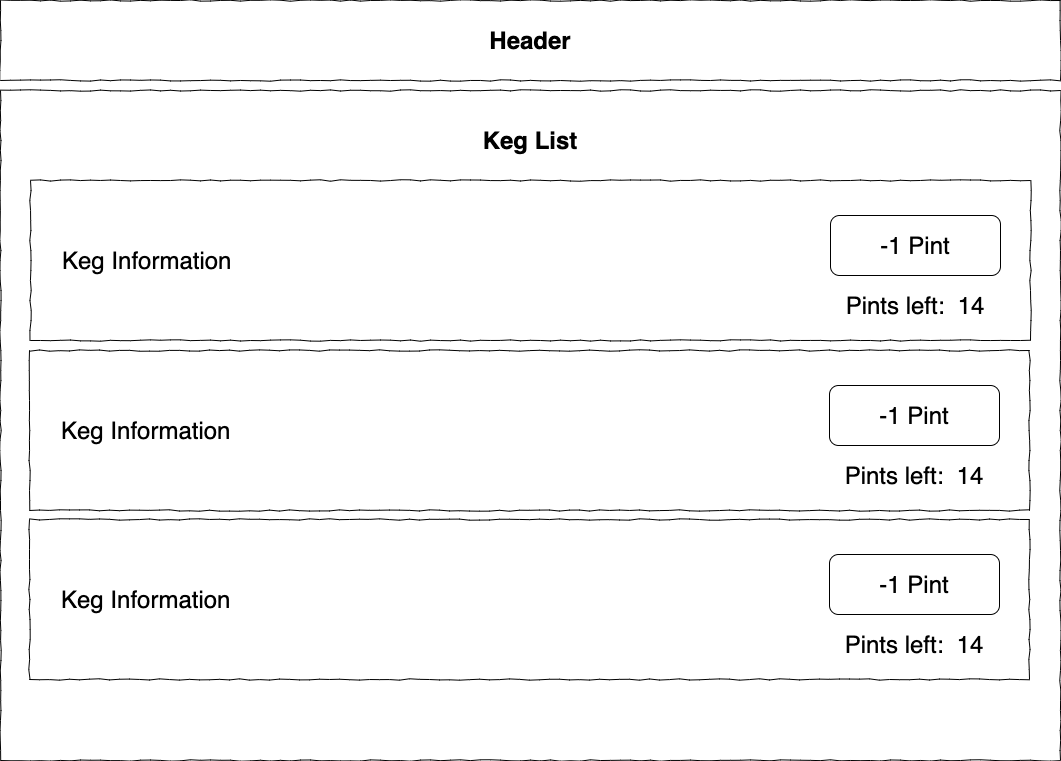

The diagram above was exported from draw.io. Its source (the exported page's mxGraphModel, read from the mxfile embedded in the PNG):
<mxGraphModel dx="1422" dy="1097" grid="1" gridSize="10" guides="1" tooltips="1" connect="1" arrows="1" fold="1" page="1" pageScale="1" pageWidth="1100" pageHeight="850" background="#ffffff" math="0" shadow="0">
  <root>
    <mxCell id="0" />
    <mxCell id="1" parent="0" />
    <mxCell id="677b7b8949515195-10" value="" style="whiteSpace=wrap;html=1;rounded=0;shadow=0;labelBackgroundColor=none;strokeWidth=1;fillColor=none;fontFamily=Verdana;fontSize=12;align=center;comic=1;" parent="1" vertex="1">
      <mxGeometry x="20" y="110" width="1060" height="670" as="geometry" />
    </mxCell>
    <mxCell id="677b7b8949515195-1" value="" style="whiteSpace=wrap;html=1;rounded=0;shadow=0;labelBackgroundColor=none;strokeColor=#000000;strokeWidth=1;fillColor=none;fontFamily=Verdana;fontSize=12;fontColor=#000000;align=center;comic=1;" parent="1" vertex="1">
      <mxGeometry x="20" y="20" width="1060" height="80" as="geometry" />
    </mxCell>
    <mxCell id="ppZJdYdZldTMfB9DSvd5-2" value="Keg List" style="text;html=1;strokeColor=none;fillColor=none;align=center;verticalAlign=middle;whiteSpace=wrap;rounded=0;fontSize=24;fontStyle=1" vertex="1" parent="1">
      <mxGeometry x="470" y="130" width="160" height="60" as="geometry" />
    </mxCell>
    <mxCell id="ppZJdYdZldTMfB9DSvd5-3" value="" style="whiteSpace=wrap;html=1;rounded=0;shadow=0;labelBackgroundColor=none;strokeWidth=1;fillColor=none;fontFamily=Verdana;fontSize=12;align=center;comic=1;" vertex="1" parent="1">
      <mxGeometry x="50" y="200" width="1000" height="160" as="geometry" />
    </mxCell>
    <mxCell id="ppZJdYdZldTMfB9DSvd5-4" value="&lt;b&gt;Header&lt;/b&gt;" style="text;html=1;strokeColor=none;fillColor=none;align=center;verticalAlign=middle;whiteSpace=wrap;rounded=0;fontSize=24;" vertex="1" parent="1">
      <mxGeometry x="470" y="45" width="160" height="30" as="geometry" />
    </mxCell>
    <mxCell id="ppZJdYdZldTMfB9DSvd5-5" value="Keg Information" style="text;html=1;align=left;verticalAlign=middle;resizable=0;points=[];autosize=1;strokeColor=none;fontSize=24;" vertex="1" parent="1">
      <mxGeometry x="80" y="265" width="180" height="30" as="geometry" />
    </mxCell>
    <mxCell id="ppZJdYdZldTMfB9DSvd5-6" value="" style="rounded=1;whiteSpace=wrap;html=1;fontSize=24;" vertex="1" parent="1">
      <mxGeometry x="850" y="235" width="170" height="60" as="geometry" />
    </mxCell>
    <mxCell id="ppZJdYdZldTMfB9DSvd5-7" value="-1 Pint" style="text;html=1;strokeColor=none;fillColor=none;align=center;verticalAlign=middle;whiteSpace=wrap;rounded=0;fontSize=24;" vertex="1" parent="1">
      <mxGeometry x="880" y="255" width="110" height="20" as="geometry" />
    </mxCell>
    <mxCell id="ppZJdYdZldTMfB9DSvd5-8" value="Pints left:&amp;nbsp; 14" style="text;html=1;strokeColor=none;fillColor=none;align=center;verticalAlign=middle;whiteSpace=wrap;rounded=0;fontSize=24;" vertex="1" parent="1">
      <mxGeometry x="850" y="315" width="170" height="20" as="geometry" />
    </mxCell>
    <mxCell id="ppZJdYdZldTMfB9DSvd5-9" style="edgeStyle=orthogonalEdgeStyle;rounded=0;orthogonalLoop=1;jettySize=auto;html=1;exitX=0.5;exitY=1;exitDx=0;exitDy=0;fontSize=24;" edge="1" parent="1" source="ppZJdYdZldTMfB9DSvd5-8" target="ppZJdYdZldTMfB9DSvd5-8">
      <mxGeometry relative="1" as="geometry" />
    </mxCell>
    <mxCell id="ppZJdYdZldTMfB9DSvd5-11" value="" style="whiteSpace=wrap;html=1;rounded=0;shadow=0;labelBackgroundColor=none;strokeWidth=1;fillColor=none;fontFamily=Verdana;fontSize=12;align=center;comic=1;" vertex="1" parent="1">
      <mxGeometry x="49" y="370" width="1000" height="160" as="geometry" />
    </mxCell>
    <mxCell id="ppZJdYdZldTMfB9DSvd5-12" value="Keg Information" style="text;html=1;align=left;verticalAlign=middle;resizable=0;points=[];autosize=1;strokeColor=none;fontSize=24;" vertex="1" parent="1">
      <mxGeometry x="79" y="435" width="180" height="30" as="geometry" />
    </mxCell>
    <mxCell id="ppZJdYdZldTMfB9DSvd5-13" value="" style="rounded=1;whiteSpace=wrap;html=1;fontSize=24;" vertex="1" parent="1">
      <mxGeometry x="849" y="405" width="170" height="60" as="geometry" />
    </mxCell>
    <mxCell id="ppZJdYdZldTMfB9DSvd5-14" value="-1 Pint" style="text;html=1;strokeColor=none;fillColor=none;align=center;verticalAlign=middle;whiteSpace=wrap;rounded=0;fontSize=24;" vertex="1" parent="1">
      <mxGeometry x="879" y="425" width="110" height="20" as="geometry" />
    </mxCell>
    <mxCell id="ppZJdYdZldTMfB9DSvd5-15" value="Pints left:&amp;nbsp; 14" style="text;html=1;strokeColor=none;fillColor=none;align=center;verticalAlign=middle;whiteSpace=wrap;rounded=0;fontSize=24;" vertex="1" parent="1">
      <mxGeometry x="849" y="485" width="170" height="20" as="geometry" />
    </mxCell>
    <mxCell id="ppZJdYdZldTMfB9DSvd5-16" style="edgeStyle=orthogonalEdgeStyle;rounded=0;orthogonalLoop=1;jettySize=auto;html=1;exitX=0.5;exitY=1;exitDx=0;exitDy=0;fontSize=24;" edge="1" parent="1" source="ppZJdYdZldTMfB9DSvd5-15" target="ppZJdYdZldTMfB9DSvd5-15">
      <mxGeometry relative="1" as="geometry" />
    </mxCell>
    <mxCell id="ppZJdYdZldTMfB9DSvd5-17" value="" style="whiteSpace=wrap;html=1;rounded=0;shadow=0;labelBackgroundColor=none;strokeWidth=1;fillColor=none;fontFamily=Verdana;fontSize=12;align=center;comic=1;" vertex="1" parent="1">
      <mxGeometry x="49" y="539" width="1000" height="160" as="geometry" />
    </mxCell>
    <mxCell id="ppZJdYdZldTMfB9DSvd5-18" value="Keg Information" style="text;html=1;align=left;verticalAlign=middle;resizable=0;points=[];autosize=1;strokeColor=none;fontSize=24;" vertex="1" parent="1">
      <mxGeometry x="79" y="604" width="180" height="30" as="geometry" />
    </mxCell>
    <mxCell id="ppZJdYdZldTMfB9DSvd5-19" value="" style="rounded=1;whiteSpace=wrap;html=1;fontSize=24;" vertex="1" parent="1">
      <mxGeometry x="849" y="574" width="170" height="60" as="geometry" />
    </mxCell>
    <mxCell id="ppZJdYdZldTMfB9DSvd5-20" value="-1 Pint" style="text;html=1;strokeColor=none;fillColor=none;align=center;verticalAlign=middle;whiteSpace=wrap;rounded=0;fontSize=24;" vertex="1" parent="1">
      <mxGeometry x="879" y="594" width="110" height="20" as="geometry" />
    </mxCell>
    <mxCell id="ppZJdYdZldTMfB9DSvd5-21" value="Pints left:&amp;nbsp; 14" style="text;html=1;strokeColor=none;fillColor=none;align=center;verticalAlign=middle;whiteSpace=wrap;rounded=0;fontSize=24;" vertex="1" parent="1">
      <mxGeometry x="849" y="654" width="170" height="20" as="geometry" />
    </mxCell>
    <mxCell id="ppZJdYdZldTMfB9DSvd5-22" style="edgeStyle=orthogonalEdgeStyle;rounded=0;orthogonalLoop=1;jettySize=auto;html=1;exitX=0.5;exitY=1;exitDx=0;exitDy=0;fontSize=24;" edge="1" parent="1" source="ppZJdYdZldTMfB9DSvd5-21" target="ppZJdYdZldTMfB9DSvd5-21">
      <mxGeometry relative="1" as="geometry" />
    </mxCell>
  </root>
</mxGraphModel>